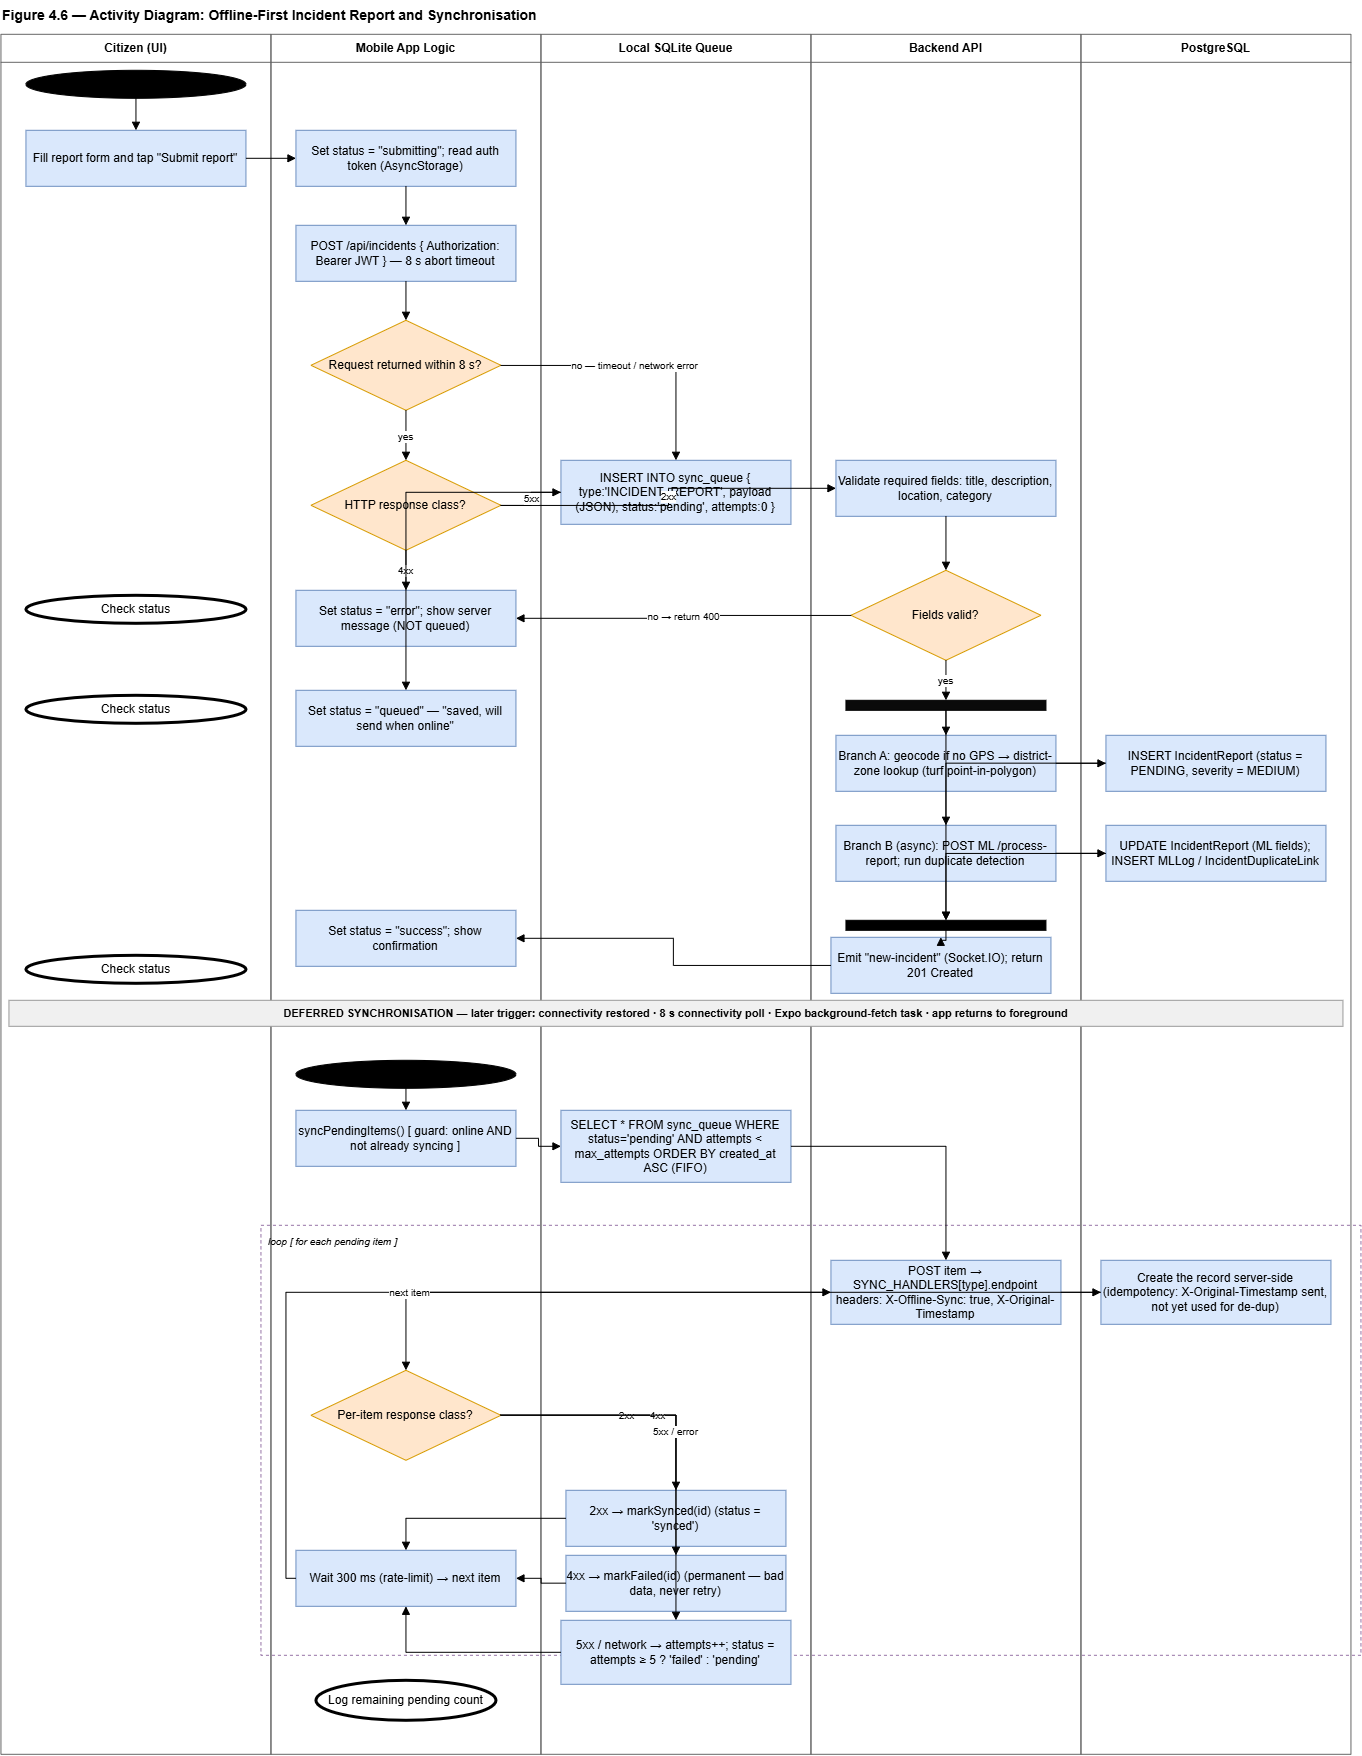

The diagram above was exported from draw.io. Its source (the exported page's mxGraphModel, read from the mxfile embedded in the PNG):
<mxGraphModel dx="2457" dy="1534" grid="1" gridSize="10" guides="1" tooltips="1" connect="1" arrows="1" fold="1" page="1" pageScale="1" pageWidth="1430" pageHeight="1780" math="0" shadow="0">
  <root>
    <mxCell id="0" />
    <mxCell id="1" parent="0" />
    <mxCell id="t" parent="1" style="text;html=1;fontStyle=1;fontSize=14;align=left;" value="Figure 4.6 — Activity Diagram: Offline-First Incident Report and Synchronisation" vertex="1">
      <mxGeometry height="24" width="1350" x="40" y="10" as="geometry" />
    </mxCell>
    <mxCell id="ln0" parent="1" style="swimlane;html=1;startSize=28;horizontal=1;fillColor=none;strokeColor=#666666;fontStyle=1;" value="Citizen (UI)" vertex="1">
      <mxGeometry height="1720" width="270" x="40" y="44" as="geometry" />
    </mxCell>
    <mxCell id="ln1" parent="1" style="swimlane;html=1;startSize=28;horizontal=1;fillColor=none;strokeColor=#666666;fontStyle=1;" value="Mobile App Logic" vertex="1">
      <mxGeometry height="1720" width="270" x="310" y="44" as="geometry" />
    </mxCell>
    <mxCell id="a8" parent="ln1" style="rounded=0;whiteSpace=wrap;html=1;fillColor=#dae8fc;strokeColor=#6c8ebf;" value="Set status = &quot;success&quot;; show confirmation" vertex="1">
      <mxGeometry height="56" width="220" x="25" y="876" as="geometry" />
    </mxCell>
    <mxCell id="ln2" parent="1" style="swimlane;html=1;startSize=28;horizontal=1;fillColor=none;strokeColor=#666666;fontStyle=1;" value="Local SQLite Queue" vertex="1">
      <mxGeometry height="1720" width="270" x="580" y="44" as="geometry" />
    </mxCell>
    <mxCell id="ln3" parent="1" style="swimlane;html=1;startSize=28;horizontal=1;fillColor=none;strokeColor=#666666;fontStyle=1;" value="Backend API" vertex="1">
      <mxGeometry height="1720" width="270" x="850" y="44" as="geometry" />
    </mxCell>
    <mxCell id="a7" parent="ln3" style="rounded=0;whiteSpace=wrap;html=1;fillColor=#dae8fc;strokeColor=#6c8ebf;" value="Emit &quot;new-incident&quot; (Socket.IO); return 201 Created" vertex="1">
      <mxGeometry height="56" width="220" x="20" y="903" as="geometry" />
    </mxCell>
    <mxCell id="ln4" parent="1" style="swimlane;html=1;startSize=28;horizontal=1;fillColor=none;strokeColor=#666666;fontStyle=1;" value="PostgreSQL" vertex="1">
      <mxGeometry height="1720" width="270" x="1120" y="44" as="geometry" />
    </mxCell>
    <mxCell id="div" parent="1" style="text;html=1;fontStyle=1;fontSize=11;align=center;fillColor=#f0f0f0;strokeColor=#999999;" value="DEFERRED SYNCHRONISATION  —  later trigger: connectivity restored · 8 s connectivity poll · Expo background-fetch task · app returns to foreground" vertex="1">
      <mxGeometry height="26" width="1334" x="48" y="1010" as="geometry" />
    </mxCell>
    <mxCell id="st" parent="1" style="ellipse;html=1;fillColor=#000000;strokeColor=#000000;" value="" vertex="1">
      <mxGeometry height="28" width="220" x="65" y="80" as="geometry" />
    </mxCell>
    <mxCell id="a1" parent="1" style="rounded=0;whiteSpace=wrap;html=1;fillColor=#dae8fc;strokeColor=#6c8ebf;" value="Fill report form and tap &quot;Submit report&quot;" vertex="1">
      <mxGeometry height="56" width="220" x="65" y="140" as="geometry" />
    </mxCell>
    <mxCell id="a2" parent="1" style="rounded=0;whiteSpace=wrap;html=1;fillColor=#dae8fc;strokeColor=#6c8ebf;" value="Set status = &quot;submitting&quot;; read auth token (AsyncStorage)" vertex="1">
      <mxGeometry height="56" width="220" x="335" y="140" as="geometry" />
    </mxCell>
    <mxCell id="a3" parent="1" style="rounded=0;whiteSpace=wrap;html=1;fillColor=#dae8fc;strokeColor=#6c8ebf;" value="POST /api/incidents  { Authorization: Bearer JWT }  — 8 s abort timeout" vertex="1">
      <mxGeometry height="56" width="220" x="335" y="235" as="geometry" />
    </mxCell>
    <mxCell id="d1" parent="1" style="rhombus;whiteSpace=wrap;html=1;fillColor=#ffe6cc;strokeColor=#d79b00;" value="Request returned within 8 s?" vertex="1">
      <mxGeometry height="90" width="190" x="350" y="330" as="geometry" />
    </mxCell>
    <mxCell id="d2" parent="1" style="rhombus;whiteSpace=wrap;html=1;fillColor=#ffe6cc;strokeColor=#d79b00;" value="HTTP response class?" vertex="1">
      <mxGeometry height="90" width="190" x="350" y="470" as="geometry" />
    </mxCell>
    <mxCell id="a4" parent="1" style="rounded=0;whiteSpace=wrap;html=1;fillColor=#dae8fc;strokeColor=#6c8ebf;" value="Validate required fields: title, description, location, category" vertex="1">
      <mxGeometry height="56" width="220" x="875" y="470" as="geometry" />
    </mxCell>
    <mxCell id="d3" parent="1" style="rhombus;whiteSpace=wrap;html=1;fillColor=#ffe6cc;strokeColor=#d79b00;" value="Fields valid?" vertex="1">
      <mxGeometry height="90" width="190" x="890" y="580" as="geometry" />
    </mxCell>
    <mxCell id="fk" parent="1" style="rounded=0;fillColor=#0A0A0A;strokeColor=#000000;" value="" vertex="1">
      <mxGeometry height="10" width="200" x="885" y="710" as="geometry" />
    </mxCell>
    <mxCell id="a5" parent="1" style="rounded=0;whiteSpace=wrap;html=1;fillColor=#dae8fc;strokeColor=#6c8ebf;" value="Branch A: geocode if no GPS → district-zone lookup (turf point-in-polygon)" vertex="1">
      <mxGeometry height="56" width="220" x="875" y="745" as="geometry" />
    </mxCell>
    <mxCell id="a5b" parent="1" style="rounded=0;whiteSpace=wrap;html=1;fillColor=#dae8fc;strokeColor=#6c8ebf;" value="INSERT IncidentReport  (status = PENDING, severity = MEDIUM)" vertex="1">
      <mxGeometry height="56" width="220" x="1145" y="745" as="geometry" />
    </mxCell>
    <mxCell id="a6" parent="1" style="rounded=0;whiteSpace=wrap;html=1;fillColor=#dae8fc;strokeColor=#6c8ebf;" value="Branch B (async): POST ML /process-report; run duplicate detection" vertex="1">
      <mxGeometry height="56" width="220" x="875" y="835" as="geometry" />
    </mxCell>
    <mxCell id="a6b" parent="1" style="rounded=0;whiteSpace=wrap;html=1;fillColor=#dae8fc;strokeColor=#6c8ebf;" value="UPDATE IncidentReport (ML fields); INSERT MLLog / IncidentDuplicateLink" vertex="1">
      <mxGeometry height="56" width="220" x="1145" y="835" as="geometry" />
    </mxCell>
    <mxCell id="jn" parent="1" style="rounded=0;fillColor=#000000;strokeColor=#000000;" value="" vertex="1">
      <mxGeometry height="10" width="200" x="885" y="930" as="geometry" />
    </mxCell>
    <mxCell id="e1" parent="1" style="ellipse;html=1;fillColor=#ffffff;strokeColor=#000000;strokeWidth=3;" value="Check status" vertex="1">
      <mxGeometry height="28" width="220" x="65" y="965" as="geometry" />
    </mxCell>
    <mxCell id="aerr" parent="1" style="rounded=0;whiteSpace=wrap;html=1;fillColor=#dae8fc;strokeColor=#6c8ebf;" value="Set status = &quot;error&quot;; show server message  (NOT queued)" vertex="1">
      <mxGeometry height="56" width="220" x="335" y="600" as="geometry" />
    </mxCell>
    <mxCell id="e2" parent="1" style="ellipse;html=1;fillColor=#ffffff;strokeColor=#000000;strokeWidth=3;" value="Check status" vertex="1">
      <mxGeometry height="28" width="220" x="65" y="605" as="geometry" />
    </mxCell>
    <mxCell id="q1" parent="1" style="rounded=0;whiteSpace=wrap;html=1;fillColor=#dae8fc;strokeColor=#6c8ebf;" value="INSERT INTO sync_queue { type:'INCIDENT_REPORT', payload (JSON), status:'pending', attempts:0 }" vertex="1">
      <mxGeometry height="64" width="230" x="600" y="470" as="geometry" />
    </mxCell>
    <mxCell id="q2" parent="1" style="rounded=0;whiteSpace=wrap;html=1;fillColor=#dae8fc;strokeColor=#6c8ebf;" value="Set status = &quot;queued&quot; — &quot;saved, will send when online&quot;" vertex="1">
      <mxGeometry height="56" width="220" x="335" y="700" as="geometry" />
    </mxCell>
    <mxCell id="e3" parent="1" style="ellipse;html=1;fillColor=#ffffff;strokeColor=#000000;strokeWidth=3;" value="Check status" vertex="1">
      <mxGeometry height="28" width="220" x="65" y="705" as="geometry" />
    </mxCell>
    <mxCell id="PKQhLgdSbkWdHHVnEil9-1" edge="1" parent="1" source="st" style="edgeStyle=orthogonalEdgeStyle;rounded=0;html=1;endArrow=block;fontSize=10;" target="a1" value="">
      <mxGeometry relative="1" as="geometry" />
    </mxCell>
    <mxCell id="PKQhLgdSbkWdHHVnEil9-2" edge="1" parent="1" source="a1" style="edgeStyle=orthogonalEdgeStyle;rounded=0;html=1;endArrow=block;fontSize=10;" target="a2" value="">
      <mxGeometry relative="1" as="geometry" />
    </mxCell>
    <mxCell id="PKQhLgdSbkWdHHVnEil9-3" edge="1" parent="1" source="a2" style="edgeStyle=orthogonalEdgeStyle;rounded=0;html=1;endArrow=block;fontSize=10;" target="a3" value="">
      <mxGeometry relative="1" as="geometry" />
    </mxCell>
    <mxCell id="e4" edge="1" parent="1" source="a3" style="edgeStyle=orthogonalEdgeStyle;rounded=0;html=1;endArrow=block;fontSize=10;" target="d1" value="">
      <mxGeometry relative="1" as="geometry" />
    </mxCell>
    <mxCell id="e5" edge="1" parent="1" source="d1" style="edgeStyle=orthogonalEdgeStyle;rounded=0;html=1;endArrow=block;fontSize=10;" target="d2" value="yes">
      <mxGeometry relative="1" as="geometry" />
    </mxCell>
    <mxCell id="e6" edge="1" parent="1" source="d1" style="edgeStyle=orthogonalEdgeStyle;rounded=0;html=1;endArrow=block;fontSize=10;" target="q1" value="no — timeout / network error">
      <mxGeometry relative="1" as="geometry" />
    </mxCell>
    <mxCell id="e7" edge="1" parent="1" source="d2" style="edgeStyle=orthogonalEdgeStyle;rounded=0;html=1;endArrow=block;fontSize=10;" target="a4" value="2xx">
      <mxGeometry relative="1" as="geometry" />
    </mxCell>
    <mxCell id="e8" edge="1" parent="1" source="d2" style="edgeStyle=orthogonalEdgeStyle;rounded=0;html=1;endArrow=block;fontSize=10;" target="aerr" value="4xx">
      <mxGeometry relative="1" as="geometry" />
    </mxCell>
    <mxCell id="e9" edge="1" parent="1" source="d2" style="edgeStyle=orthogonalEdgeStyle;rounded=0;html=1;endArrow=block;fontSize=10;" target="q1" value="5xx">
      <mxGeometry relative="1" as="geometry" />
    </mxCell>
    <mxCell id="e10" edge="1" parent="1" source="a4" style="edgeStyle=orthogonalEdgeStyle;rounded=0;html=1;endArrow=block;fontSize=10;" target="d3" value="">
      <mxGeometry relative="1" as="geometry" />
    </mxCell>
    <mxCell id="e11" edge="1" parent="1" source="d3" style="edgeStyle=orthogonalEdgeStyle;rounded=0;html=1;endArrow=block;fontSize=10;" target="fk" value="yes">
      <mxGeometry relative="1" as="geometry" />
    </mxCell>
    <mxCell id="e12" edge="1" parent="1" source="d3" style="edgeStyle=orthogonalEdgeStyle;rounded=0;html=1;endArrow=block;fontSize=10;" target="aerr" value="no  →  return 400">
      <mxGeometry relative="1" as="geometry" />
    </mxCell>
    <mxCell id="e13" edge="1" parent="1" source="fk" style="edgeStyle=orthogonalEdgeStyle;rounded=0;html=1;endArrow=block;fontSize=10;" target="a5" value="">
      <mxGeometry relative="1" as="geometry" />
    </mxCell>
    <mxCell id="e14" edge="1" parent="1" source="fk" style="edgeStyle=orthogonalEdgeStyle;rounded=0;html=1;endArrow=block;fontSize=10;" target="a6" value="">
      <mxGeometry relative="1" as="geometry" />
    </mxCell>
    <mxCell id="e15" edge="1" parent="1" source="a5" style="edgeStyle=orthogonalEdgeStyle;rounded=0;html=1;endArrow=block;fontSize=10;" target="a5b" value="">
      <mxGeometry relative="1" as="geometry" />
    </mxCell>
    <mxCell id="e16" edge="1" parent="1" source="a6" style="edgeStyle=orthogonalEdgeStyle;rounded=0;html=1;endArrow=block;fontSize=10;" target="a6b" value="">
      <mxGeometry relative="1" as="geometry" />
    </mxCell>
    <mxCell id="e17" edge="1" parent="1" source="a5b" style="edgeStyle=orthogonalEdgeStyle;rounded=0;html=1;endArrow=block;fontSize=10;" target="jn" value="">
      <mxGeometry relative="1" as="geometry" />
    </mxCell>
    <mxCell id="e18" edge="1" parent="1" source="a6b" style="edgeStyle=orthogonalEdgeStyle;rounded=0;html=1;endArrow=block;fontSize=10;" target="jn" value="">
      <mxGeometry relative="1" as="geometry" />
    </mxCell>
    <mxCell id="e19" edge="1" parent="1" source="jn" style="edgeStyle=orthogonalEdgeStyle;rounded=0;html=1;endArrow=block;fontSize=10;" target="a7" value="">
      <mxGeometry relative="1" as="geometry" />
    </mxCell>
    <mxCell id="e20" edge="1" parent="1" source="a7" style="edgeStyle=orthogonalEdgeStyle;rounded=0;html=1;endArrow=block;fontSize=10;" target="a8" value="">
      <mxGeometry relative="1" as="geometry" />
    </mxCell>
    <mxCell id="e21" edge="1" parent="1" source="a8" style="edgeStyle=orthogonalEdgeStyle;rounded=0;html=1;endArrow=block;fontSize=10;" target="e1" value="">
      <mxGeometry relative="1" as="geometry" />
    </mxCell>
    <mxCell id="e22" edge="1" parent="1" source="aerr" style="edgeStyle=orthogonalEdgeStyle;rounded=0;html=1;endArrow=block;fontSize=10;" target="e2" value="">
      <mxGeometry relative="1" as="geometry" />
    </mxCell>
    <mxCell id="e23" edge="1" parent="1" source="q1" style="edgeStyle=orthogonalEdgeStyle;rounded=0;html=1;endArrow=block;fontSize=10;" target="q2" value="">
      <mxGeometry relative="1" as="geometry" />
    </mxCell>
    <mxCell id="e24" edge="1" parent="1" source="q2" style="edgeStyle=orthogonalEdgeStyle;rounded=0;html=1;endArrow=block;fontSize=10;" target="e3" value="">
      <mxGeometry relative="1" as="geometry" />
    </mxCell>
    <mxCell id="st2" parent="1" style="ellipse;html=1;fillColor=#000000;strokeColor=#000000;" value="" vertex="1">
      <mxGeometry height="28" width="220" x="335" y="1070" as="geometry" />
    </mxCell>
    <mxCell id="s1" parent="1" style="rounded=0;whiteSpace=wrap;html=1;fillColor=#dae8fc;strokeColor=#6c8ebf;" value="syncPendingItems()   [ guard: online AND not already syncing ]" vertex="1">
      <mxGeometry height="56" width="220" x="335" y="1120" as="geometry" />
    </mxCell>
    <mxCell id="s2" parent="1" style="rounded=0;whiteSpace=wrap;html=1;fillColor=#dae8fc;strokeColor=#6c8ebf;" value="SELECT * FROM sync_queue WHERE status='pending' AND attempts &lt; max_attempts ORDER BY created_at ASC   (FIFO)" vertex="1">
      <mxGeometry height="72" width="230" x="600" y="1120" as="geometry" />
    </mxCell>
    <mxCell id="loop" parent="1" style="rounded=0;whiteSpace=wrap;html=1;fillColor=none;strokeColor=#9673a6;dashed=1;verticalAlign=top;align=left;fontStyle=2;fontSize=10;spacingLeft=6;spacingTop=4;" value="loop  [ for each pending item ]" vertex="1">
      <mxGeometry height="430" width="1100" x="300" y="1235" as="geometry" />
    </mxCell>
    <mxCell id="s3" parent="1" style="rounded=0;whiteSpace=wrap;html=1;fillColor=#dae8fc;strokeColor=#6c8ebf;" value="POST item → SYNC_HANDLERS[type].endpoint   headers: X-Offline-Sync: true, X-Original-Timestamp" vertex="1">
      <mxGeometry height="64" width="230" x="870" y="1270" as="geometry" />
    </mxCell>
    <mxCell id="s3b" parent="1" style="rounded=0;whiteSpace=wrap;html=1;fillColor=#dae8fc;strokeColor=#6c8ebf;" value="Create the record server-side (idempotency: X-Original-Timestamp sent, not yet used for de-dup)" vertex="1">
      <mxGeometry height="64" width="230" x="1140" y="1270" as="geometry" />
    </mxCell>
    <mxCell id="d4" parent="1" style="rhombus;whiteSpace=wrap;html=1;fillColor=#ffe6cc;strokeColor=#d79b00;" value="Per-item response class?" vertex="1">
      <mxGeometry height="90" width="190" x="350" y="1380" as="geometry" />
    </mxCell>
    <mxCell id="s4a" parent="1" style="rounded=0;whiteSpace=wrap;html=1;fillColor=#dae8fc;strokeColor=#6c8ebf;" value="2xx  →  markSynced(id)   (status = 'synced')" vertex="1">
      <mxGeometry height="56" width="220" x="605" y="1500" as="geometry" />
    </mxCell>
    <mxCell id="s4b" parent="1" style="rounded=0;whiteSpace=wrap;html=1;fillColor=#dae8fc;strokeColor=#6c8ebf;" value="4xx  →  markFailed(id)   (permanent — bad data, never retry)" vertex="1">
      <mxGeometry height="56" width="220" x="605" y="1565" as="geometry" />
    </mxCell>
    <mxCell id="s4c" parent="1" style="rounded=0;whiteSpace=wrap;html=1;fillColor=#dae8fc;strokeColor=#6c8ebf;" value="5xx / network  →  attempts++; status = attempts ≥ 5 ? 'failed' : 'pending'" vertex="1">
      <mxGeometry height="64" width="230" x="600" y="1630" as="geometry" />
    </mxCell>
    <mxCell id="s5" parent="1" style="rounded=0;whiteSpace=wrap;html=1;fillColor=#dae8fc;strokeColor=#6c8ebf;" value="Wait 300 ms (rate-limit) → next item" vertex="1">
      <mxGeometry height="56" width="220" x="335" y="1560" as="geometry" />
    </mxCell>
    <mxCell id="PKQhLgdSbkWdHHVnEil9-4" parent="1" style="ellipse;html=1;fillColor=#ffffff;strokeColor=#000000;strokeWidth=3;" value="Log remaining pending count" vertex="1">
      <mxGeometry height="40" width="180" x="355" y="1690" as="geometry" />
    </mxCell>
    <mxCell id="e25" edge="1" parent="1" source="st2" style="edgeStyle=orthogonalEdgeStyle;rounded=0;html=1;endArrow=block;fontSize=10;" target="s1" value="">
      <mxGeometry relative="1" as="geometry" />
    </mxCell>
    <mxCell id="e26" edge="1" parent="1" source="s1" style="edgeStyle=orthogonalEdgeStyle;rounded=0;html=1;endArrow=block;fontSize=10;" target="s2" value="">
      <mxGeometry relative="1" as="geometry" />
    </mxCell>
    <mxCell id="e27" edge="1" parent="1" source="s2" style="edgeStyle=orthogonalEdgeStyle;rounded=0;html=1;endArrow=block;fontSize=10;" target="s3" value="">
      <mxGeometry relative="1" as="geometry" />
    </mxCell>
    <mxCell id="e28" edge="1" parent="1" source="s3" style="edgeStyle=orthogonalEdgeStyle;rounded=0;html=1;endArrow=block;fontSize=10;" target="s3b" value="">
      <mxGeometry relative="1" as="geometry" />
    </mxCell>
    <mxCell id="e29" edge="1" parent="1" source="s3b" style="edgeStyle=orthogonalEdgeStyle;rounded=0;html=1;endArrow=block;fontSize=10;" target="d4" value="">
      <mxGeometry relative="1" as="geometry" />
    </mxCell>
    <mxCell id="e30" edge="1" parent="1" source="d4" style="edgeStyle=orthogonalEdgeStyle;rounded=0;html=1;endArrow=block;fontSize=10;" target="s4a" value="2xx">
      <mxGeometry relative="1" as="geometry" />
    </mxCell>
    <mxCell id="e31" edge="1" parent="1" source="d4" style="edgeStyle=orthogonalEdgeStyle;rounded=0;html=1;endArrow=block;fontSize=10;" target="s4b" value="4xx">
      <mxGeometry relative="1" as="geometry" />
    </mxCell>
    <mxCell id="e32" edge="1" parent="1" source="d4" style="edgeStyle=orthogonalEdgeStyle;rounded=0;html=1;endArrow=block;fontSize=10;" target="s4c" value="5xx / error">
      <mxGeometry relative="1" as="geometry" />
    </mxCell>
    <mxCell id="e33" edge="1" parent="1" source="s4a" style="edgeStyle=orthogonalEdgeStyle;rounded=0;html=1;endArrow=block;fontSize=10;" target="s5" value="">
      <mxGeometry relative="1" as="geometry" />
    </mxCell>
    <mxCell id="e34" edge="1" parent="1" source="s4b" style="edgeStyle=orthogonalEdgeStyle;rounded=0;html=1;endArrow=block;fontSize=10;" target="s5" value="">
      <mxGeometry relative="1" as="geometry" />
    </mxCell>
    <mxCell id="e35" edge="1" parent="1" source="s4c" style="edgeStyle=orthogonalEdgeStyle;rounded=0;html=1;endArrow=block;fontSize=10;" target="s5" value="">
      <mxGeometry relative="1" as="geometry" />
    </mxCell>
    <mxCell id="e36" edge="1" parent="1" source="s5" style="edgeStyle=orthogonalEdgeStyle;rounded=0;html=1;endArrow=block;fontSize=10;exitX=0;exitY=0.5;entryX=0;entryY=0.5;" target="s3" value="next item">
      <mxGeometry relative="1" as="geometry" />
    </mxCell>
    <mxCell id="e37" edge="1" parent="1" source="s5" style="edgeStyle=orthogonalEdgeStyle;rounded=0;html=1;endArrow=block;fontSize=10;" target="e4" value="queue empty">
      <mxGeometry relative="1" as="geometry" />
    </mxCell>
  </root>
</mxGraphModel>